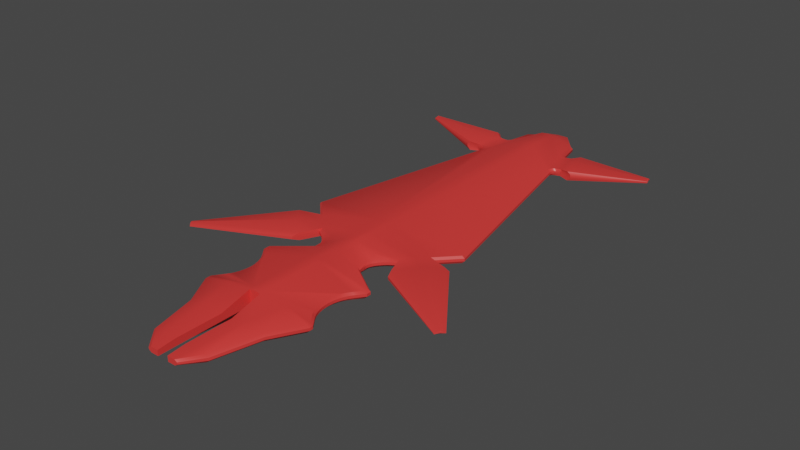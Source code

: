 # Source: monster2.blend  (saved by Blender 3.2.14; exported with 4.5.12 LTS)
import bpy
from mathutils import Matrix  # noqa: F401  (used for matrix-valued properties, if any)

bpy.ops.wm.read_factory_settings(use_empty=True)
scene = bpy.context.scene
scene.name = 'Scene'

# ---- collections
col_collection = bpy.data.collections.new('Collection'); scene.collection.children.link(col_collection)

# ---- materials (node trees are filled in below, after node groups)
mat_material = bpy.data.materials.new('Material')
mat_material.alpha_threshold = 0.0
mat_material.use_transparent_shadow = False
mat_material.line_color = (0.0, 0.0, 0.0, 1.0)

# ---- node groups
ng_auto_smooth = bpy.data.node_groups.new('Auto Smooth', 'GeometryNodeTree')
_s = ng_auto_smooth.interface.new_socket(name='Geometry', in_out='OUTPUT', socket_type='NodeSocketGeometry')
_s = ng_auto_smooth.interface.new_socket(name='Geometry', in_out='INPUT', socket_type='NodeSocketGeometry')
_s = ng_auto_smooth.interface.new_socket(name='Angle', in_out='INPUT', socket_type='NodeSocketFloat')
_s.subtype = 'ANGLE'
_s.min_value = 0.0
_s.max_value = 3.142
ng_auto_smooth.is_modifier = True
_N = ng_auto_smooth.nodes; _L = ng_auto_smooth.links
n0 = _N.new('NodeGroupOutput'); n0.name = 'Group Output'; n0.location = (480, -100)
n1 = _N.new('NodeGroupInput'); n1.name = 'Group Input'; n1.location = (-420, -300)
n2 = _N.new('NodeGroupInput'); n2.name = 'Group Input.001'; n2.location = (-60, -100)
n3 = _N.new('GeometryNodeSetShadeSmooth'); n3.name = 'Set Shade Smooth'; n3.location = (120, -100)
n3.domain = 'EDGE'
n4 = _N.new('GeometryNodeSetShadeSmooth'); n4.name = 'Set Shade Smooth.001'; n4.location = (300, -100)
n5 = _N.new('GeometryNodeInputMeshEdgeAngle'); n5.name = 'Edge Angle'; n5.location = (-420, -220)
n6 = _N.new('GeometryNodeInputEdgeSmooth'); n6.name = 'Is Edge Smooth'; n6.location = (-60, -160)
n7 = _N.new('GeometryNodeInputShadeSmooth'); n7.name = 'Is Face Smooth'; n7.location = (-240, -340)
n8 = _N.new('FunctionNodeBooleanMath'); n8.name = 'Boolean Math'; n8.location = (-60, -220)
n9 = _N.new('FunctionNodeCompare'); n9.name = 'Compare'; n9.location = (-240, -180)
n9.operation = 'LESS_EQUAL'
_L.new(n5.outputs[0], n9.inputs[0])
_L.new(n4.outputs[0], n0.inputs[0])
_L.new(n1.outputs[1], n9.inputs[1])
_L.new(n9.outputs[0], n8.inputs[0])
_L.new(n7.outputs[0], n8.inputs[1])
_L.new(n2.outputs[0], n3.inputs[0])
_L.new(n6.outputs[0], n3.inputs[1])
_L.new(n3.outputs[0], n4.inputs[0])
_L.new(n8.outputs[0], n3.inputs[2])
n0.is_active_output = True

# ---- material node trees
mat_material.use_nodes = True; mat_material.node_tree.nodes.clear()
_N = mat_material.node_tree.nodes; _L = mat_material.node_tree.links
n0 = _N.new('ShaderNodeOutputMaterial'); n0.name = 'Material Output'; n0.location = (300, 300)
n1 = _N.new('ShaderNodeBsdfPrincipled'); n1.name = 'Principled BSDF'; n1.location = (10, 300)
n1.distribution = 'GGX'
n1.subsurface_method = 'RANDOM_WALK_SKIN'
n1.inputs[0].default_value = (0.8, 0.04285, 0.03879, 1.0)
n1.inputs[2].default_value = 0.4
n1.inputs[3].default_value = 1.45
n1.inputs[27].default_value = (0.0, 0.0, 0.0, 1.0)
n1.inputs[28].default_value = 1.0
_L.new(n1.outputs[0], n0.inputs[0])
n0.is_active_output = True

# ---- world
world_world = bpy.data.worlds.new('World'); scene.world = world_world
world_world.use_nodes = True; world_world.node_tree.nodes.clear()
_N = world_world.node_tree.nodes; _L = world_world.node_tree.links
n0 = _N.new('ShaderNodeOutputWorld'); n0.name = 'World Output'; n0.location = (300, 300)
n1 = _N.new('ShaderNodeBackground'); n1.name = 'Background'; n1.location = (10, 300)
n1.inputs[0].default_value = (0.05088, 0.05088, 0.05088, 1.0)
_L.new(n1.outputs[0], n0.inputs[0])
n0.is_active_output = True
world_world.color = (0.05088, 0.05088, 0.05088)
world_world.use_sun_shadow = False
world_world.sun_shadow_jitter_overblur = 0.0

# ---- meshes
me_cube = bpy.data.meshes.new('Cube')
me_cube.from_pydata([(-1.882, 0.9948, 0.9654), (-1.882, -1.21, 0.9654), (-1.311, -2.221, 0.9654), (-0.1919, -2.221, 0.9601), (-0.9298, -3.742, 0.9654), (-0.1919, -3.742, 0.9601), (-0.4444, -4.32, 0.9038), (-0.1919, -4.32, 0.9038), (-1.882, -1.21, 0.7282), (-1.882, 0.9948, 0.7282), (-0.1919, 0.9948, 0.4308), (-0.1919, -1.21, 0.7335), (-1.311, -2.221, 0.7282), (-0.1919, -2.221, 0.7335), (-0.9298, -3.742, 0.7282), (-0.1919, -3.742, 0.7335), (-0.4444, -4.32, 0.7282), (-0.1919, -4.32, 0.7282), (-0.1919, 1.824, 1.263), (-0.881, 1.824, 0.9654), (-0.1919, -1.083, 1.263), (-1.882, -1.083, 0.9654), (-1.882, -1.083, 0.7282), (-1.67, 0.7313, 0.9654), (-1.634, -0.7513, 0.9654), (-1.565, 0.5733, 0.9654), (-1.486, 0.3926, 0.9654), (-1.435, 0.1964, 0.9654), (-1.414, -0.008019, 0.9654), (-1.425, -0.2127, 0.9654), (-1.466, -0.4097, 0.9654), (-1.537, -0.5916, 0.9654), (-1.634, -0.7513, 0.7282), (-1.67, 0.7313, 0.7282), (-1.537, -0.5916, 0.7282), (-1.466, -0.4097, 0.7282), (-1.425, -0.2127, 0.7282), (-1.414, -0.008019, 0.7282), (-1.435, 0.1964, 0.7282), (-1.486, 0.3926, 0.7282), (-1.565, 0.5733, 0.7282), (-0.881, 1.824, 0.7282), (-0.1919, 1.824, 0.4308), (-0.1919, -1.21, 1.227), (-0.1919, 0.9948, 1.263), (-1.037, -1.21, 1.134), (-0.7514, -2.221, 1.09), (-0.5609, -3.742, 0.974), (-0.3098, -4.32, 0.9038), (-0.3098, -4.32, 0.7282), (-1.037, -1.083, 1.111), (-0.1919, 1.139, 1.263), (-0.1919, 1.139, 0.4308), (-1.882, 1.139, 0.7282), (-1.882, 1.139, 0.9654), (-1.969, -1.21, 0.898), (-1.399, -2.221, 0.898), (-1.018, -3.742, 0.898), (-0.5321, -4.32, 0.8539), (-1.969, 0.9948, 0.898), (-0.1919, -2.221, 0.8958), (-0.1919, -3.742, 0.8958), (-0.1919, -4.32, 0.8539), (-0.9686, 1.824, 0.898), (-1.969, -1.083, 0.898), (-1.757, 0.7313, 0.898), (-1.653, 0.5733, 0.898), (-1.573, 0.3926, 0.898), (-1.522, 0.1964, 0.898), (-1.502, -0.008019, 0.898), (-1.512, -0.2127, 0.898), (-1.554, -0.4097, 0.898), (-1.625, -0.5916, 0.898), (-1.722, -0.7513, 0.898), (-0.3974, -4.32, 0.8539), (-1.969, 1.139, 0.898), (-0.1919, -1.21, 1.087), (-1.969, 0.9948, 0.8131), (-0.1919, -2.221, 0.8146), (-0.1919, -3.742, 0.8146), (-0.1919, -4.32, 0.791), (-0.9686, 1.824, 0.8131), (-1.969, -1.083, 0.8131), (-1.757, 0.7313, 0.8131), (-0.3974, -4.32, 0.791), (-1.969, 1.139, 0.8131), (-0.1919, -1.21, 0.9101), (-1.969, -1.21, 0.8131), (-1.399, -2.221, 0.8131), (-1.018, -3.742, 0.8131), (-0.5321, -4.32, 0.791), (-1.653, 0.5733, 0.8131), (-1.573, 0.3926, 0.8131), (-1.522, 0.1964, 0.8131), (-1.502, -0.008019, 0.8131), (-1.512, -0.2127, 0.8131), (-1.554, -0.4097, 0.8131), (-1.625, -0.5916, 0.8131), (-1.722, -0.7513, 0.8131), (-0.1919, 2.313, 1.263), (-0.1919, 2.313, 0.4308), (0.0, 2.313, 1.263), (0.0, 11.6, 1.263), (0.0, -1.21, 1.263), (0.0, 0.9948, 1.263), (0.0, 0.9948, 0.4308), (0.0, -1.21, 0.7335), (0.0, 1.824, 1.263), (0.0, -0.005203, 1.263), (0.0, -1.083, 1.263), (0.0, 1.824, 0.4308), (0.0, 1.139, 1.263), (0.0, 1.139, 0.4308), (0.0, -1.21, 1.112), (0.0, -1.21, 0.923), (0.0, 2.313, 0.4308), (-0.1888, 13.78, 0.8359), (-0.881, 12.87, 0.9654), (-0.881, 12.87, 0.7282), (-0.1919, 13.78, 0.7261), (-0.9686, 12.87, 0.898), (-0.9686, 12.87, 0.8131), (0.0, 13.78, 0.8359), (0.0, 13.78, 0.7261), (-2.716, 4.219, 0.9654), (-2.803, 4.219, 0.898), (0.0, 4.001, 1.263), (-0.1919, 4.001, 1.263), (-2.803, 4.219, 0.8131), (-0.1919, 4.001, 0.4308), (0.0, 4.001, 0.4308), (-2.716, 4.219, 0.7282), (-1.526, 2.82, 0.9131), (-0.1919, 2.86, 1.263), (-1.526, 2.82, 0.8281), (0.0, 2.86, 0.4308), (-1.476, 2.931, 0.9654), (0.0, 2.86, 1.263), (-0.1919, 2.86, 0.4308), (-1.476, 2.931, 0.7282), (-2.096, 3.575, 0.9654), (0.0, 3.431, 1.263), (-0.1919, 3.431, 0.4308), (-2.096, 3.575, 0.7282), (-2.183, 3.575, 0.898), (-0.1919, 3.431, 1.263), (-2.183, 3.575, 0.8131), (0.0, 3.431, 0.4308), (-2.951, 3.314, 0.9282), (-2.951, 3.314, 0.842), (-1.84, 2.014, 0.8444), (-1.765, 2.233, 0.9966), (-1.765, 2.233, 0.7558), (-2.804, 3.314, 0.9966), (-2.804, 3.314, 0.7558), (-1.84, 2.014, 0.9306), (-4.817, 0.7549, 0.9649), (-4.817, 0.7549, 0.9491), (-4.614, 0.5179, 0.9496), (-4.601, 0.5579, 0.9773), (-4.601, 0.5579, 0.9334), (-4.79, 0.7549, 0.9773), (-4.79, 0.7549, 0.9334), (-4.614, 0.5179, 0.9653), (-0.1919, 2.587, 1.263), (0.0, 2.587, 0.4308), (0.0, 2.587, 1.263), (-0.1919, 2.587, 0.4308), (-0.9947, 2.356, 0.8993), (-1.336, 2.7, 0.9095), (-1.024, 2.4, 0.9006), (-1.06, 2.447, 0.902), (-1.102, 2.496, 0.9034), (-1.148, 2.544, 0.9049), (-1.196, 2.59, 0.9063), (-1.244, 2.633, 0.9075), (-1.292, 2.67, 0.9086), (-0.9947, 2.356, 0.8144), (-1.336, 2.7, 0.8246), (-1.024, 2.4, 0.8157), (-1.06, 2.447, 0.8171), (-1.102, 2.496, 0.8185), (-1.148, 2.544, 0.82), (-1.196, 2.59, 0.8213), (-1.244, 2.633, 0.8226), (-1.292, 2.67, 0.8237), (-1.254, 2.769, 0.9654), (-0.9331, 2.406, 0.9654), (-0.8179, 2.612, 1.047), (-1.212, 2.736, 0.9654), (-1.168, 2.696, 0.9654), (-1.122, 2.651, 0.9654), (-1.077, 2.602, 0.9654), (-1.034, 2.551, 0.9654), (-0.9944, 2.5, 0.9654), (-0.9604, 2.451, 0.9654), (-0.9329, 2.406, 0.7282), (-1.254, 2.769, 0.7282), (-0.8179, 2.612, 0.6468), (-0.9603, 2.451, 0.7282), (-0.9943, 2.5, 0.7282), (-1.034, 2.551, 0.7282), (-1.077, 2.602, 0.7282), (-1.122, 2.651, 0.7282), (-1.168, 2.696, 0.7282), (-1.212, 2.736, 0.7282), (-0.9827, 2.331, 0.8992), (-0.9418, 1.933, 0.898), (-0.881, 2.313, 0.9654), (-0.9658, 2.29, 0.8989), (-0.9515, 2.242, 0.8987), (-0.9404, 2.19, 0.8985), (-0.9328, 2.135, 0.8984), (-0.9291, 2.08, 0.8982), (-0.9294, 2.027, 0.8981), (-0.9337, 1.977, 0.8981), (-0.9418, 1.933, 0.8131), (-0.9827, 2.331, 0.8142), (-0.881, 2.313, 0.7282), (-0.9337, 1.977, 0.8131), (-0.9294, 2.027, 0.8132), (-0.9291, 2.08, 0.8133), (-0.9328, 2.135, 0.8134), (-0.9404, 2.19, 0.8136), (-0.9515, 2.242, 0.8138), (-0.9658, 2.29, 0.814), (-0.1919, 11.6, 0.4308), (-0.1919, 11.6, 1.263), (0.0, 11.6, 0.4308), (-0.1919, 12.69, 1.263), (0.0, 12.69, 1.263), (-0.1919, 12.69, 0.4308), (0.0, 12.69, 0.4308), (-1.659, 11.01, 0.9789), (-1.659, 11.01, 0.7417), (-1.747, 11.01, 0.9116), (-1.747, 11.01, 0.8266), (-1.436, 12.03, 0.8266), (-1.436, 12.03, 0.9116), (-1.454, 11.98, 0.9789), (-1.454, 11.98, 0.7417), (-1.974, 10.92, 1.026), (-1.974, 10.92, 0.7136), (-2.089, 10.92, 0.9373), (-2.089, 10.92, 0.8255), (-1.678, 12.29, 0.8255), (-1.678, 12.29, 0.9373), (-1.704, 12.19, 1.026), (-1.704, 12.19, 0.7136), (-4.316, 11.95, 0.9926), (-4.316, 11.95, 0.9333), (-4.338, 11.95, 0.9757), (-4.338, 11.95, 0.9545), (-4.287, 12.19, 0.9545), (-4.287, 12.19, 0.9757), (-4.265, 12.19, 0.9926), (-4.265, 12.19, 0.9333), (-1.538, 10.98, 0.9745), (-1.334, 10.73, 0.9654), (-1.122, 11.03, 1.011), (-1.249, 11.13, 0.9654), (-1.464, 10.96, 0.9717), (-1.401, 10.92, 0.9691), (-1.356, 10.86, 0.9671), (-1.333, 10.8, 0.9659), (-1.334, 10.73, 0.7282), (-1.537, 10.98, 0.7372), (-1.249, 11.13, 0.7282), (-1.122, 11.03, 0.6824), (-1.333, 10.8, 0.7286), (-1.356, 10.86, 0.7299), (-1.401, 10.92, 0.7319), (-1.463, 10.96, 0.7344), (-1.422, 10.73, 0.898), (-1.623, 10.98, 0.907), (-1.42, 10.8, 0.8985), (-1.443, 10.86, 0.8997), (-1.488, 10.92, 0.9017), (-1.55, 10.96, 0.9042), (-1.422, 10.73, 0.8131), (-1.623, 10.98, 0.8221), (-1.42, 10.8, 0.8136), (-1.443, 10.86, 0.8148), (-1.488, 10.92, 0.8168), (-1.55, 10.96, 0.8193), (-1.323, 11.99, 0.8209), (-1.138, 12.07, 0.8131), (-1.217, 11.97, 0.8159), (-1.323, 11.99, 0.9058), (-1.138, 12.07, 0.898), (-1.217, 11.97, 0.9008), (-1.05, 12.07, 0.9654), (-1.308, 11.95, 0.9736), (-1.122, 11.73, 0.9654), (-0.9618, 12.01, 1.007), (-1.141, 11.96, 0.9678), (-1.3, 11.94, 0.7361), (-1.05, 12.07, 0.7282), (-0.9618, 12.01, 0.6868), (-1.122, 11.73, 0.7282), (-1.138, 11.96, 0.7305), (-1.556, 11.49, 1.028), (-1.556, 11.49, 0.6113), (-1.839, 11.56, 1.11), (-1.839, 11.56, 0.5621), (-4.312, 12.07, 0.9847), (-4.312, 12.07, 1.022), (-4.29, 12.07, 1.051), (-4.29, 12.07, 0.9475), (-0.1919, 3.145, 1.263), (0.0, 3.145, 0.4308), (-1.786, 3.253, 0.9654), (0.0, 3.145, 1.263), (-0.1919, 3.145, 0.4308), (-1.786, 3.253, 0.7282), (-2.285, 2.774, 1.067), (-2.285, 2.774, 0.574), (-4.716, 0.6364, 0.97), (-4.695, 0.6564, 1.027), (-4.695, 0.6564, 0.9374), (-4.716, 0.6364, 1.002), (-2.305, 4.184, 0.6797), (-1.266, 2.92, 0.6797), (-1.786, 3.552, 0.6797), (-1.526, 3.236, 0.6797)], [(123, 115), (101, 122)], [(50, 21, 1, 45), (76, 43, 3, 60), (45, 1, 2, 46), (61, 5, 7, 62), (60, 3, 5, 61), (46, 2, 4, 47), (74, 48, 6, 58), (47, 4, 6, 48), (89, 14, 16, 90), (88, 12, 14, 89), (87, 8, 12, 88), (11, 13, 15, 17, 49, 16, 14, 12, 8, 22, 32, 34, 35, 36, 37, 38, 39, 40, 33, 9, 10), (65, 23, 0, 59), (55, 1, 21, 64), (64, 21, 24, 73), (83, 33, 40, 91), (91, 40, 39, 92), (92, 39, 38, 93), (93, 38, 37, 94), (94, 37, 36, 95), (95, 36, 35, 96), (96, 35, 34, 97), (97, 34, 32, 98), (52, 53, 41, 42), (75, 54, 19, 63), (54, 51, 18, 19), (86, 11, 106, 114), (20, 43, 103, 109), (52, 42, 110, 112), (51, 44, 104, 111), (11, 10, 105, 106), (50, 20, 109, 108, 104, 44, 0, 23, 25, 26, 27, 28, 29, 30, 31, 24, 21), (5, 47, 48, 7), (62, 7, 48, 74), (3, 46, 47, 5), (43, 45, 46, 3), (20, 50, 45, 43), (18, 51, 111, 107), (10, 52, 112, 105), (0, 44, 51, 54), (59, 0, 54, 75), (10, 9, 53, 52), (77, 59, 75, 85), (80, 62, 74, 84), (43, 76, 113, 103), (85, 75, 63, 81), (31, 72, 73, 24), (30, 71, 72, 31), (29, 70, 71, 30), (28, 69, 70, 29), (27, 68, 69, 28), (26, 67, 68, 27), (25, 66, 67, 26), (23, 65, 66, 25), (82, 64, 73, 98), (87, 55, 64, 82), (83, 65, 59, 77), (1, 55, 56, 2), (2, 56, 57, 4), (4, 57, 58, 6), (84, 74, 58, 90), (78, 60, 61, 79), (79, 61, 62, 80), (86, 76, 60, 78), (11, 86, 78, 13), (15, 79, 80, 17), (13, 78, 79, 15), (49, 84, 90, 16), (33, 83, 77, 9), (8, 87, 82, 22), (22, 82, 98, 32), (53, 85, 81, 41), (17, 80, 84, 49), (9, 77, 85, 53), (76, 86, 114, 113), (72, 97, 98, 73), (71, 96, 97, 72), (70, 95, 96, 71), (69, 94, 95, 70), (68, 93, 94, 69), (67, 92, 93, 68), (66, 91, 92, 67), (65, 83, 91, 66), (55, 87, 88, 56), (56, 88, 89, 57), (57, 89, 90, 58), (63, 19, 208, 207), (18, 107, 101, 99), (19, 18, 99, 208), (217, 206, 168, 177), (110, 42, 100, 115), (42, 41, 218, 100), (266, 280, 236, 234), (292, 288, 238, 239), (229, 230, 122, 116), (257, 260, 293, 292, 239, 301, 233), (288, 285, 237, 238), (232, 231, 119, 123), (226, 268, 267, 299, 298, 231), (285, 296, 240, 237), (143, 146, 128, 131), (323, 143, 131, 321), (147, 142, 129, 130), (146, 144, 125, 128), (140, 145, 127, 124), (145, 141, 126, 127), (144, 140, 124, 125), (41, 81, 216, 218), (164, 166, 137, 133), (208, 99, 164, 188, 187), (218, 217, 177, 196), (165, 167, 138, 135), (100, 218, 196, 198, 167), (186, 188, 164, 133, 136), (311, 140, 153, 315), (309, 312, 141, 145), (311, 309, 145, 140), (144, 146, 149, 148), (310, 313, 142, 147), (324, 314, 143, 323), (152, 150, 158, 160), (316, 152, 160, 319), (155, 151, 159, 163), (146, 143, 154, 149), (314, 139, 152, 316), (140, 144, 148, 153), (136, 151, 155, 132), (155, 132, 134, 150), (139, 134, 150, 152), (320, 318, 161, 156), (317, 320, 156, 157), (319, 317, 157, 162), (149, 154, 162, 157), (150, 155, 163, 158), (153, 148, 156, 161), (315, 153, 161, 318), (148, 149, 157, 156), (197, 178, 134, 139), (115, 100, 167, 165), (169, 186, 136, 132), (167, 198, 197, 139, 322, 138), (99, 101, 166, 164), (178, 169, 132, 134), (186, 189, 188), (189, 190, 188), (190, 191, 188), (191, 192, 188), (192, 193, 188), (193, 194, 188), (194, 195, 188), (195, 187, 188), (196, 199, 198), (199, 200, 198), (200, 201, 198), (201, 202, 198), (202, 203, 198), (203, 204, 198), (204, 205, 198), (205, 197, 198), (178, 197, 205, 185), (185, 205, 204, 184), (184, 204, 203, 183), (183, 203, 202, 182), (182, 202, 201, 181), (181, 201, 200, 180), (180, 200, 199, 179), (179, 199, 196, 177), (169, 178, 185, 176), (176, 185, 184, 175), (175, 184, 183, 174), (174, 183, 182, 173), (173, 182, 181, 172), (172, 181, 180, 171), (171, 180, 179, 170), (170, 179, 177, 168), (186, 169, 176, 189), (189, 176, 175, 190), (190, 175, 174, 191), (191, 174, 173, 192), (192, 173, 172, 193), (193, 172, 171, 194), (194, 171, 170, 195), (195, 170, 168, 187), (81, 63, 207, 216), (206, 209, 208), (209, 210, 208), (210, 211, 208), (211, 212, 208), (212, 213, 208), (213, 214, 208), (214, 215, 208), (215, 207, 208), (216, 219, 218), (219, 220, 218), (220, 221, 218), (221, 222, 218), (222, 223, 218), (223, 224, 218), (224, 225, 218), (225, 217, 218), (206, 217, 225, 209), (209, 225, 224, 210), (210, 224, 223, 211), (211, 223, 222, 212), (212, 222, 221, 213), (213, 221, 220, 214), (214, 220, 219, 215), (215, 219, 216, 207), (206, 208, 187, 168), (296, 299, 267, 266, 234, 302, 240), (130, 129, 226, 228), (280, 274, 235, 236), (231, 298, 297, 118, 119), (127, 126, 102, 227), (260, 259, 227, 229, 294, 293), (128, 125, 273, 279), (228, 226, 231, 232), (289, 291, 117, 120), (227, 102, 230, 229), (268, 321, 131, 265), (301, 239, 247, 303), (237, 240, 248, 245), (239, 238, 246, 247), (291, 294, 229, 116, 117), (274, 257, 233, 235), (124, 127, 227, 259, 258), (286, 289, 120, 121), (131, 128, 279, 265), (242, 244, 252, 250), (243, 241, 249, 251), (304, 242, 250, 308), (236, 235, 243, 244), (238, 237, 245, 246), (302, 234, 242, 304), (235, 233, 241, 243), (234, 236, 244, 242), (308, 305, 253, 256), (305, 306, 254, 253), (306, 307, 255, 254), (247, 246, 254, 255), (245, 248, 256, 253), (303, 247, 255, 307), (244, 243, 251, 252), (246, 245, 253, 254), (116, 119, 123, 122), (118, 121, 120, 117, 116, 119), (257, 261, 262, 263, 264, 258, 259, 260), (265, 269, 270, 271, 272, 266, 267, 268), (280, 266, 272, 284), (284, 272, 271, 283), (283, 271, 270, 282), (282, 270, 269, 281), (281, 269, 265, 279), (274, 280, 284, 278), (278, 284, 283, 277), (277, 283, 282, 276), (276, 282, 281, 275), (275, 281, 279, 273), (257, 274, 278, 261), (261, 278, 277, 262), (262, 277, 276, 263), (263, 276, 275, 264), (264, 275, 273, 258), (125, 124, 258, 273), (291, 295, 292, 293, 294), (296, 300, 297, 298, 299), (286, 297, 300, 287), (287, 300, 296, 285), (289, 286, 287, 290), (290, 287, 285, 288), (291, 289, 290, 295), (295, 290, 288, 292), (297, 286, 121, 118), (241, 303, 307, 249), (251, 249, 307, 306), (252, 251, 306, 305), (250, 252, 305, 308), (240, 302, 304, 248), (248, 304, 308, 256), (233, 301, 303, 241), (151, 315, 318, 159), (160, 158, 317, 319), (158, 163, 320, 317), (163, 159, 318, 320), (143, 314, 316, 154), (154, 316, 319, 162), (322, 139, 314, 324), (135, 138, 313, 310), (136, 133, 309, 311), (133, 137, 312, 309), (136, 311, 315, 151), (138, 322, 324, 313), (313, 324, 323, 142), (142, 323, 321, 129), (129, 321, 268, 226)])
me_cube.polygons.foreach_set('use_smooth', [1, 1, 1, 1, 1, 1, 1, 1, 1, 1, 1, 1, 1, 1, 1, 1, 1, 1, 1, 1, 1, 1, 1, 1, 1, 1, 1, 1, 1, 1, 1, 1, 1, 1, 1, 1, 1, 1, 1, 1, 1, 1, 1, 1, 1, 1, 1, 1, 1, 1, 1, 1, 1, 1, 1, 1, 1, 1, 1, 1, 1, 1, 1, 1, 1, 1, 1, 1, 1, 1, 1, 1, 1, 1, 1, 1, 1, 1, 1, 1, 1, 1, 1, 1, 1, 1, 1, 1, 1, 1, 1, 1, 1, 1, 1, 1, 1, 1, 1, 1, 1, 1, 1, 1, 1, 1, 1, 1, 1, 1, 1, 1, 1, 1, 1, 1, 1, 1, 1, 1, 1, 1, 1, 1, 1, 1, 1, 0, 1, 1, 1, 1, 1, 0, 1, 1, 1, 1, 1, 1, 1, 1, 1, 1, 1, 1, 1, 1, 1, 1, 1, 1, 1, 1, 1, 1, 1, 1, 1, 1, 1, 1, 1, 1, 1, 1, 1, 1, 1, 1, 1, 1, 1, 1, 1, 1, 1, 1, 1, 1, 1, 1, 1, 1, 1, 1, 1, 1, 1, 1, 1, 1, 1, 1, 1, 1, 1, 1, 1, 1, 1, 1, 1, 1, 1, 1, 1, 1, 1, 1, 1, 1, 1, 1, 1, 1, 1, 1, 1, 1, 1, 1, 1, 1, 1, 1, 1, 1, 1, 1, 1, 1, 1, 1, 1, 1, 1, 1, 1, 1, 1, 1, 1, 1, 1, 1, 1, 1, 1, 1, 1, 1, 1, 1, 1, 1, 1, 1, 1, 1, 1, 1, 1, 1, 1, 1, 1, 1, 1, 1, 1, 1, 1, 1, 1, 1, 1, 1, 1, 1, 1, 1, 1, 1, 1, 1, 1, 1, 1, 1, 1, 1, 1, 1, 1])
_uv = me_cube.uv_layers.new(name='UVMap')
_uv.uv.foreach_set('vector', [0.8125, 0.7368, 0.875, 0.7368, 0.875, 0.75, 0.8125, 0.75, 0.0, 0.0, 0.0, 0.0, 0.0, 0.0, 0.0, 0.0, 0.8125, 0.75, 0.875, 0.75, 0.875, 0.75, 0.8125, 0.75, 0.0, 0.0, 0.0, 0.0, 0.0, 0.0, 0.0, 0.0, 0.0, 0.0, 0.0, 0.0, 0.0, 0.0, 0.0, 0.0, 0.8125, 0.75, 0.875, 0.75, 0.875, 0.75, 0.8125, 0.75, 0.5895, 0.9375, 0.625, 0.9375, 0.625, 1.0, 0.5895, 1.0, 0.8125, 0.75, 0.875, 0.75, 0.875, 0.75, 0.8125, 0.75, 0.5447, 0.0, 0.5, 0.0, 0.5, 0.0, 0.5447, 0.0, 0.5447, 0.0, 0.5, 0.0, 0.5, 0.0, 0.5447, 0.0, 0.5447, 0.0, 0.5, 0.0, 0.5, 0.0, 0.5447, 0.0, 0.0, 0.0, 0.0, 0.0, 0.0, 0.0, 0.0, 0.0, 0.25, 0.5, 0.5, 1.0, 0.5, 0.0, 0.5, 0.0, 0.5, 0.0, 0.5, 0.01324, 0.5, 0.04762, 0.5017, 0.06347, 0.5067, 0.07997, 0.5141, 0.096, 0.5177, 0.1178, 0.5102, 0.1483, 0.5035, 0.1738, 0.5006, 0.1971, 0.5, 0.2171, 0.5, 0.25, 0.5, 0.375, 0.5895, 0.2171, 0.625, 0.2171, 0.625, 0.25, 0.5895, 0.25, 0.5895, 0.0, 0.625, 0.0, 0.625, 0.01324, 0.5895, 0.01324, 0.5895, 0.01324, 0.625, 0.01324, 0.625, 0.04762, 0.5895, 0.04762, 0.5447, 0.2171, 0.5, 0.2171, 0.5006, 0.1971, 0.5452, 0.1974, 0.5452, 0.1974, 0.5006, 0.1971, 0.5035, 0.1738, 0.547, 0.1751, 0.547, 0.1751, 0.5035, 0.1738, 0.5102, 0.1483, 0.5513, 0.151, 0.5513, 0.151, 0.5102, 0.1483, 0.5177, 0.1178, 0.5561, 0.1203, 0.5561, 0.1203, 0.5177, 0.1178, 0.5141, 0.096, 0.5538, 0.09711, 0.5538, 0.09711, 0.5141, 0.096, 0.5067, 0.07997, 0.5491, 0.08036, 0.5491, 0.08036, 0.5067, 0.07997, 0.5017, 0.06347, 0.5458, 0.06355, 0.5458, 0.06355, 0.5017, 0.06347, 0.5, 0.04762, 0.5447, 0.04762, 0.5, 0.375, 0.5, 0.25, 0.5, 0.25, 0.5, 0.375, 0.5895, 0.25, 0.625, 0.25, 0.625, 0.25, 0.5895, 0.25, 0.875, 0.5, 0.75, 0.5, 0.75, 0.5, 0.875, 0.5, 0.0, 0.0, 0.0, 0.0, 0.0, 0.0, 0.0, 0.0, 0.75, 0.7368, 0.75, 0.75, 0.75, 0.75, 0.75, 0.7368, 0.5, 0.375, 0.5, 0.375, 0.5, 0.375, 0.5, 0.375, 0.75, 0.5, 0.75, 0.5, 0.75, 0.5, 0.75, 0.5, 0.0, 0.0, 0.5, 0.375, 0.5, 0.375, 0.0, 0.0, 0.8125, 0.7368, 0.75, 0.7368, 0.75, 0.7368, 0.0, 0.0, 0.75, 0.5, 0.75, 0.5, 0.625, 0.25, 0.625, 0.2171, 0.625, 0.1979, 0.625, 0.1773, 0.625, 0.1558, 0.625, 0.125, 0.625, 0.09912, 0.625, 0.08107, 0.625, 0.06368, 0.625, 0.04762, 0.875, 0.7368, 0.75, 0.75, 0.8125, 0.75, 0.8125, 0.75, 0.75, 0.75, 0.5895, 0.875, 0.625, 0.875, 0.625, 0.9375, 0.5895, 0.9375, 0.75, 0.75, 0.8125, 0.75, 0.8125, 0.75, 0.75, 0.75, 0.75, 0.75, 0.8125, 0.75, 0.8125, 0.75, 0.75, 0.75, 0.75, 0.7368, 0.8125, 0.7368, 0.8125, 0.75, 0.75, 0.75, 0.75, 0.5, 0.75, 0.5, 0.75, 0.5, 0.75, 0.5, 0.5, 0.375, 0.5, 0.375, 0.5, 0.375, 0.5, 0.375, 0.875, 0.5, 0.75, 0.5, 0.75, 0.5, 0.875, 0.5, 0.5895, 0.25, 0.625, 0.25, 0.625, 0.25, 0.5895, 0.25, 0.5, 0.375, 0.5, 0.25, 0.5, 0.25, 0.5, 0.375, 0.5447, 0.25, 0.5895, 0.25, 0.5895, 0.25, 0.5447, 0.25, 0.5447, 0.875, 0.5895, 0.875, 0.5895, 0.9375, 0.5447, 0.9375, 0.0, 0.0, 0.0, 0.0, 0.0, 0.0, 0.0, 0.0, 0.5447, 0.25, 0.5895, 0.25, 0.5895, 0.25, 0.5447, 0.25, 0.625, 0.06368, 0.59, 0.06362, 0.5895, 0.04762, 0.625, 0.04762, 0.625, 0.08107, 0.5914, 0.08076, 0.59, 0.06362, 0.625, 0.06368, 0.625, 0.09912, 0.5935, 0.09823, 0.5914, 0.08076, 0.625, 0.08107, 0.625, 0.125, 0.5945, 0.1229, 0.5935, 0.09823, 0.625, 0.09912, 0.625, 0.1558, 0.5924, 0.1537, 0.5945, 0.1229, 0.625, 0.125, 0.625, 0.1773, 0.5905, 0.1763, 0.5924, 0.1537, 0.625, 0.1558, 0.625, 0.1979, 0.5897, 0.1977, 0.5905, 0.1763, 0.625, 0.1773, 0.625, 0.2171, 0.5895, 0.2171, 0.5897, 0.1977, 0.625, 0.1979, 0.5447, 0.01324, 0.5895, 0.01324, 0.5895, 0.04762, 0.5447, 0.04762, 0.5447, 0.0, 0.5895, 0.0, 0.5895, 0.01324, 0.5447, 0.01324, 0.5447, 0.2171, 0.5895, 0.2171, 0.5895, 0.25, 0.5447, 0.25, 0.625, 0.0, 0.5895, 0.0, 0.5895, 0.0, 0.625, 0.0, 0.625, 0.0, 0.5895, 0.0, 0.5895, 0.0, 0.625, 0.0, 0.625, 0.0, 0.5895, 0.0, 0.5895, 0.0, 0.625, 0.0, 0.5447, 0.9375, 0.5895, 0.9375, 0.5895, 1.0, 0.5447, 1.0, 0.0, 0.0, 0.0, 0.0, 0.0, 0.0, 0.0, 0.0, 0.0, 0.0, 0.0, 0.0, 0.0, 0.0, 0.0, 0.0, 0.0, 0.0, 0.0, 0.0, 0.0, 0.0, 0.0, 0.0, 0.0, 0.0, 0.0, 0.0, 0.0, 0.0, 0.0, 0.0, 0.0, 0.0, 0.0, 0.0, 0.0, 0.0, 0.0, 0.0, 0.0, 0.0, 0.0, 0.0, 0.0, 0.0, 0.0, 0.0, 0.5, 0.9375, 0.5447, 0.9375, 0.5447, 1.0, 0.5, 1.0, 0.5, 0.2171, 0.5447, 0.2171, 0.5447, 0.25, 0.5, 0.25, 0.5, 0.0, 0.5447, 0.0, 0.5447, 0.01324, 0.5, 0.01324, 0.5, 0.01324, 0.5447, 0.01324, 0.5447, 0.04762, 0.5, 0.04762, 0.5, 0.25, 0.5447, 0.25, 0.5447, 0.25, 0.5, 0.25, 0.5, 0.875, 0.5447, 0.875, 0.5447, 0.9375, 0.5, 0.9375, 0.5, 0.25, 0.5447, 0.25, 0.5447, 0.25, 0.5, 0.25, 0.0, 0.0, 0.0, 0.0, 0.0, 0.0, 0.0, 0.0, 0.59, 0.06362, 0.5458, 0.06355, 0.5447, 0.04762, 0.5895, 0.04762, 0.5914, 0.08076, 0.5491, 0.08036, 0.5458, 0.06355, 0.59, 0.06362, 0.5935, 0.09823, 0.5538, 0.09711, 0.5491, 0.08036, 0.5914, 0.08076, 0.5945, 0.1229, 0.5561, 0.1203, 0.5538, 0.09711, 0.5935, 0.09823, 0.5924, 0.1537, 0.5513, 0.151, 0.5561, 0.1203, 0.5945, 0.1229, 0.5905, 0.1763, 0.547, 0.1751, 0.5513, 0.151, 0.5924, 0.1537, 0.5897, 0.1977, 0.5452, 0.1974, 0.547, 0.1751, 0.5905, 0.1763, 0.5895, 0.2171, 0.5447, 0.2171, 0.5452, 0.1974, 0.5897, 0.1977, 0.5895, 0.0, 0.5447, 0.0, 0.5447, 0.0, 0.5895, 0.0, 0.5895, 0.0, 0.5447, 0.0, 0.5447, 0.0, 0.5895, 0.0, 0.5895, 0.0, 0.5447, 0.0, 0.5447, 0.0, 0.5895, 0.0, 0.5895, 0.25, 0.625, 0.25, 0.625, 0.25, 0.5895, 0.25, 0.75, 0.5, 0.75, 0.5, 0.75, 0.5, 0.75, 0.5, 0.875, 0.5, 0.75, 0.5, 0.75, 0.5, 0.875, 0.5, 0.5447, 0.25, 0.5895, 0.25, 0.5895, 0.25, 0.5447, 0.25, 0.5, 0.375, 0.5, 0.375, 0.5, 0.375, 0.5, 0.375, 0.5, 0.375, 0.5, 0.25, 0.5, 0.25, 0.5, 0.375, 0.5, 0.25, 0.5447, 0.25, 0.5447, 0.25, 0.5, 0.25, 0.625, 0.25, 0.5895, 0.25, 0.5895, 0.25, 0.625, 0.25, 0.75, 0.5, 0.75, 0.5, 0.75, 0.5, 0.75, 0.5, 0.875, 0.5, 0.875, 0.5, 0.875, 0.5, 0.875, 0.5, 0.875, 0.5, 0.875, 0.5, 0.875, 0.5, 0.5895, 0.25, 0.5449, 0.25, 0.5447, 0.25, 0.5895, 0.25, 0.5, 0.375, 0.5, 0.375, 0.5, 0.375, 0.5, 0.375, 0.5, 0.375, 0.5, 0.2693, 0.5, 0.25, 0.5, 0.25, 0.5, 0.2674, 0.5, 0.375, 0.5449, 0.25, 0.5, 0.25, 0.5, 0.25, 0.5447, 0.25, 0.5, 0.25, 0.5447, 0.25, 0.5447, 0.25, 0.5, 0.25, 0.5, 0.2704, 0.5, 0.25, 0.5, 0.25, 0.5, 0.2704, 0.5, 0.375, 0.5, 0.375, 0.5, 0.375, 0.5, 0.375, 0.5447, 0.25, 0.5895, 0.25, 0.5895, 0.25, 0.5447, 0.25, 0.875, 0.5, 0.75, 0.5, 0.75, 0.5, 0.875, 0.5, 0.75, 0.5, 0.75, 0.5, 0.75, 0.5, 0.75, 0.5, 0.5895, 0.25, 0.625, 0.25, 0.625, 0.25, 0.5895, 0.25, 0.5, 0.25, 0.5447, 0.25, 0.5447, 0.25, 0.5, 0.25, 0.75, 0.5, 0.75, 0.5, 0.75, 0.5, 0.75, 0.5, 0.875, 0.5, 0.75, 0.5, 0.75, 0.5, 0.8408, 0.5, 0.875, 0.5, 0.5, 0.25, 0.5447, 0.25, 0.5447, 0.25, 0.5, 0.25, 0.5, 0.375, 0.5, 0.375, 0.5, 0.375, 0.5, 0.375, 0.5, 0.375, 0.5, 0.25, 0.5, 0.25, 0.5, 0.2842, 0.5, 0.375, 0.875, 0.5, 0.8408, 0.5, 0.75, 0.5, 0.75, 0.5, 0.875, 0.5, 0.875, 0.5, 0.875, 0.5, 0.875, 0.5, 0.875, 0.5, 0.75, 0.5, 0.75, 0.5, 0.75, 0.5, 0.75, 0.5, 0.875, 0.5, 0.75, 0.5, 0.75, 0.5, 0.875, 0.5, 0.5895, 0.25, 0.5447, 0.25, 0.5447, 0.25, 0.5895, 0.25, 0.5, 0.375, 0.5, 0.375, 0.5, 0.375, 0.5, 0.375, 0.5, 0.2704, 0.5, 0.25, 0.5, 0.25, 0.5, 0.2704, 0.5, 0.25, 0.0, 0.0, 0.0, 0.0, 0.5, 0.25, 0.5, 0.25, 0.5, 0.25, 0.5, 0.25, 0.5, 0.25, 0.5895, 0.25, 0.625, 0.25, 0.625, 0.25, 0.5895, 0.25, 0.5447, 0.25, 0.5, 0.25, 0.5, 0.25, 0.5447, 0.25, 0.5, 0.25, 0.5, 0.25, 0.5, 0.25, 0.5, 0.25, 0.625, 0.25, 0.5895, 0.25, 0.5895, 0.25, 0.625, 0.25, 0.875, 0.5, 0.625, 0.25, 0.5895, 0.25, 0.0, 0.0, 0.0, 0.0, 0.0, 0.0, 0.0, 0.0, 0.0, 0.0, 0.5, 0.25, 0.5447, 0.25, 0.0, 0.0, 0.5, 0.25, 0.5895, 0.25, 0.625, 0.25, 0.625, 0.25, 0.5895, 0.25, 0.5447, 0.25, 0.5895, 0.25, 0.5895, 0.25, 0.5447, 0.25, 0.5, 0.25, 0.5447, 0.25, 0.5447, 0.25, 0.5, 0.25, 0.5447, 0.25, 0.5, 0.25, 0.5, 0.25, 0.5447, 0.25, 0.0, 0.0, 0.0, 0.0, 0.0, 0.0, 0.0, 0.0, 0.625, 0.25, 0.5895, 0.25, 0.5895, 0.25, 0.625, 0.25, 0.875, 0.5, 0.875, 0.5, 0.875, 0.5, 0.875, 0.5, 0.5895, 0.25, 0.5447, 0.25, 0.5447, 0.25, 0.5895, 0.25, 0.5, 0.25, 0.5447, 0.25, 0.5447, 0.25, 0.5, 0.25, 0.5, 0.375, 0.5, 0.375, 0.5, 0.375, 0.5, 0.375, 0.5895, 0.25, 0.625, 0.25, 0.625, 0.25, 0.5895, 0.25, 0.5, 0.375, 0.5, 0.2842, 0.5, 0.25, 0.5, 0.25, 0.5, 0.2704, 0.5, 0.375, 0.75, 0.5, 0.75, 0.5, 0.75, 0.5, 0.75, 0.5, 0.5447, 0.25, 0.5895, 0.25, 0.5895, 0.25, 0.5447, 0.25, 0.6055, 0.25, 0.6008, 0.25, 0.625, 0.25, 0.6008, 0.25, 0.6065, 0.25, 0.625, 0.25, 0.6065, 0.25, 0.6116, 0.25, 0.625, 0.25, 0.6116, 0.25, 0.6156, 0.25, 0.625, 0.25, 0.6156, 0.25, 0.625, 0.25, 0.625, 0.25, 0.625, 0.25, 0.625, 0.25, 0.625, 0.25, 0.625, 0.25, 0.625, 0.25, 0.625, 0.25, 0.625, 0.25, 0.625, 0.25, 0.625, 0.25, 0.5, 0.25, 0.5006, 0.25, 0.5, 0.2842, 0.5006, 0.25, 0.5024, 0.25, 0.5, 0.2842, 0.5024, 0.25, 0.5051, 0.25, 0.5, 0.2842, 0.5051, 0.25, 0.5087, 0.25, 0.5, 0.2842, 0.5087, 0.25, 0.5126, 0.25, 0.5, 0.2842, 0.5126, 0.25, 0.5172, 0.25, 0.5, 0.2842, 0.5172, 0.25, 0.5224, 0.25, 0.5, 0.2842, 0.5224, 0.25, 0.528, 0.25, 0.5, 0.2842, 0.5447, 0.25, 0.5, 0.25, 0.5006, 0.25, 0.545, 0.25, 0.545, 0.25, 0.5006, 0.25, 0.5023, 0.25, 0.5459, 0.25, 0.5459, 0.25, 0.5023, 0.25, 0.5051, 0.25, 0.5473, 0.25, 0.5473, 0.25, 0.5051, 0.25, 0.5089, 0.25, 0.5447, 0.25, 0.5447, 0.25, 0.5089, 0.25, 0.5051, 0.25, 0.5474, 0.25, 0.5474, 0.25, 0.5051, 0.25, 0.5024, 0.25, 0.546, 0.25, 0.546, 0.25, 0.5024, 0.25, 0.5006, 0.25, 0.5451, 0.25, 0.5451, 0.25, 0.5006, 0.25, 0.5, 0.25, 0.5447, 0.25, 0.5895, 0.25, 0.5447, 0.25, 0.545, 0.25, 0.5892, 0.25, 0.5892, 0.25, 0.545, 0.25, 0.5459, 0.25, 0.5882, 0.25, 0.5882, 0.25, 0.5459, 0.25, 0.5473, 0.25, 0.5865, 0.25, 0.5865, 0.25, 0.5473, 0.25, 0.5447, 0.25, 0.5893, 0.25, 0.5893, 0.25, 0.5447, 0.25, 0.5474, 0.25, 0.5865, 0.25, 0.5865, 0.25, 0.5474, 0.25, 0.546, 0.25, 0.5881, 0.25, 0.5881, 0.25, 0.546, 0.25, 0.5451, 0.25, 0.5891, 0.25, 0.5891, 0.25, 0.5451, 0.25, 0.5447, 0.25, 0.5895, 0.25, 0.625, 0.25, 0.5895, 0.25, 0.5892, 0.25, 0.6244, 0.25, 0.6244, 0.25, 0.5892, 0.25, 0.5882, 0.25, 0.6226, 0.25, 0.6226, 0.25, 0.5882, 0.25, 0.5865, 0.25, 0.6195, 0.25, 0.6195, 0.25, 0.5865, 0.25, 0.5893, 0.25, 0.6156, 0.25, 0.6156, 0.25, 0.5893, 0.25, 0.5865, 0.25, 0.6198, 0.25, 0.6198, 0.25, 0.5865, 0.25, 0.5881, 0.25, 0.6226, 0.25, 0.6226, 0.25, 0.5881, 0.25, 0.5891, 0.25, 0.6244, 0.25, 0.6244, 0.25, 0.5891, 0.25, 0.5895, 0.25, 0.625, 0.25, 0.5447, 0.25, 0.5895, 0.25, 0.5895, 0.25, 0.5447, 0.25, 0.5895, 0.25, 0.5895, 0.25, 0.625, 0.25, 0.5895, 0.25, 0.5895, 0.25, 0.625, 0.25, 0.5895, 0.25, 0.5896, 0.25, 0.625, 0.25, 0.5896, 0.25, 0.5896, 0.25, 0.625, 0.25, 0.5896, 0.25, 0.5897, 0.25, 0.625, 0.25, 0.5897, 0.25, 0.5898, 0.25, 0.625, 0.25, 0.5898, 0.25, 0.5899, 0.25, 0.625, 0.25, 0.5899, 0.25, 0.5899, 0.25, 0.625, 0.25, 0.5447, 0.25, 0.5448, 0.25, 0.5, 0.25, 0.5448, 0.25, 0.5448, 0.25, 0.5, 0.25, 0.5448, 0.25, 0.5448, 0.25, 0.5, 0.25, 0.5448, 0.25, 0.5449, 0.25, 0.5, 0.25, 0.5449, 0.25, 0.545, 0.25, 0.5, 0.25, 0.545, 0.25, 0.5451, 0.25, 0.5, 0.25, 0.5451, 0.25, 0.5452, 0.25, 0.5, 0.25, 0.5452, 0.25, 0.5453, 0.25, 0.5, 0.25, 0.5895, 0.25, 0.5447, 0.25, 0.5448, 0.25, 0.5895, 0.25, 0.5895, 0.25, 0.5448, 0.25, 0.5448, 0.25, 0.5895, 0.25, 0.5895, 0.25, 0.5448, 0.25, 0.5448, 0.25, 0.5896, 0.25, 0.5896, 0.25, 0.5448, 0.25, 0.5449, 0.25, 0.5895, 0.25, 0.5895, 0.25, 0.5449, 0.25, 0.5448, 0.25, 0.5896, 0.25, 0.5896, 0.25, 0.5448, 0.25, 0.5448, 0.25, 0.5895, 0.25, 0.5895, 0.25, 0.5448, 0.25, 0.5448, 0.25, 0.5895, 0.25, 0.5895, 0.25, 0.5448, 0.25, 0.5447, 0.25, 0.5895, 0.25, 0.5895, 0.25, 0.625, 0.25, 0.625, 0.25, 0.5895, 0.25, 0.5, 0.25, 0.5, 0.25, 0.5, 0.25, 0.5, 0.25, 0.5, 0.25, 0.5, 0.25, 0.5, 0.25, 0.5, 0.375, 0.5, 0.375, 0.5, 0.375, 0.5, 0.375, 0.5447, 0.25, 0.5895, 0.25, 0.5895, 0.25, 0.5447, 0.25, 0.5, 0.375, 0.5, 0.2674, 0.5, 0.25, 0.5, 0.25, 0.5, 0.375, 0.75, 0.5, 0.75, 0.5, 0.75, 0.5, 0.75, 0.5, 0.875, 0.5, 0.8557, 0.5, 0.75, 0.5, 0.75, 0.5, 0.8576, 0.5, 0.875, 0.5, 0.5447, 0.25, 0.5895, 0.25, 0.5895, 0.25, 0.5447, 0.25, 0.5, 0.375, 0.5, 0.375, 0.5, 0.375, 0.5, 0.375, 0.5895, 0.25, 0.625, 0.25, 0.625, 0.25, 0.5895, 0.25, 0.75, 0.5, 0.75, 0.5, 0.75, 0.5, 0.75, 0.5, 0.5, 0.2693, 0.5, 0.2704, 0.5, 0.25, 0.5, 0.25, 0.875, 0.5, 0.875, 0.5, 0.875, 0.5, 0.875, 0.5, 0.5447, 0.25, 0.5, 0.25, 0.5, 0.25, 0.5447, 0.25, 0.625, 0.25, 0.5895, 0.25, 0.5895, 0.25, 0.625, 0.25, 0.875, 0.5, 0.8576, 0.5, 0.75, 0.5, 0.75, 0.5, 0.875, 0.5, 0.5895, 0.25, 0.625, 0.25, 0.625, 0.25, 0.5895, 0.25, 0.875, 0.5, 0.75, 0.5, 0.75, 0.5, 0.8557, 0.5, 0.875, 0.5, 0.5447, 0.25, 0.5895, 0.25, 0.5895, 0.25, 0.5447, 0.25, 0.5, 0.25, 0.5447, 0.25, 0.5447, 0.25, 0.5, 0.25, 0.5, 0.25, 0.5447, 0.25, 0.5447, 0.25, 0.5, 0.25, 0.5895, 0.25, 0.625, 0.25, 0.625, 0.25, 0.5895, 0.25, 0.5, 0.25, 0.5, 0.25, 0.5, 0.25, 0.5, 0.25, 0.5447, 0.25, 0.5895, 0.25, 0.5895, 0.25, 0.5447, 0.25, 0.5895, 0.25, 0.5447, 0.25, 0.5447, 0.25, 0.5895, 0.25, 0.5, 0.25, 0.5, 0.25, 0.5, 0.25, 0.5, 0.25, 0.5895, 0.25, 0.625, 0.25, 0.625, 0.25, 0.5895, 0.25, 0.5, 0.25, 0.5447, 0.25, 0.5447, 0.25, 0.5, 0.25, 0.5, 0.25, 0.5447, 0.25, 0.5447, 0.25, 0.5, 0.25, 0.5447, 0.25, 0.5895, 0.25, 0.5895, 0.25, 0.5447, 0.25, 0.5895, 0.25, 0.625, 0.25, 0.625, 0.25, 0.5895, 0.25, 0.625, 0.25, 0.5895, 0.25, 0.5895, 0.25, 0.625, 0.25, 0.5447, 0.25, 0.5, 0.25, 0.5, 0.25, 0.5447, 0.25, 0.875, 0.5, 0.875, 0.5, 0.875, 0.5, 0.875, 0.5, 0.5447, 0.25, 0.5895, 0.25, 0.5895, 0.25, 0.5447, 0.25, 0.5895, 0.25, 0.5447, 0.25, 0.5447, 0.25, 0.5895, 0.25, 0.0, 0.0, 0.0, 0.0, 0.0, 0.0, 0.0, 0.0, 0.5, 0.25, 0.5447, 0.25, 0.5895, 0.25, 0.875, 0.5, 0.0, 0.0, 0.5, 0.375, 0.5895, 0.25, 0.5817, 0.25, 0.5978, 0.25, 0.625, 0.25, 0.625, 0.25, 0.625, 0.25, 0.625, 0.25, 0.625, 0.25, 0.5, 0.25, 0.5034, 0.25, 0.5131, 0.25, 0.5283, 0.25, 0.5474, 0.25, 0.5686, 0.25, 0.5, 0.25, 0.5, 0.2693, 0.5447, 0.25, 0.5, 0.25, 0.5012, 0.25, 0.5453, 0.25, 0.5453, 0.25, 0.5012, 0.25, 0.5045, 0.25, 0.547, 0.25, 0.547, 0.25, 0.5045, 0.25, 0.5131, 0.25, 0.5517, 0.25, 0.5517, 0.25, 0.5131, 0.25, 0.5034, 0.25, 0.5465, 0.25, 0.5465, 0.25, 0.5034, 0.25, 0.5, 0.25, 0.5447, 0.25, 0.5895, 0.25, 0.5447, 0.25, 0.5453, 0.25, 0.5889, 0.25, 0.5889, 0.25, 0.5453, 0.25, 0.547, 0.25, 0.5871, 0.25, 0.5871, 0.25, 0.547, 0.25, 0.5517, 0.25, 0.584, 0.25, 0.584, 0.25, 0.5517, 0.25, 0.5465, 0.25, 0.5881, 0.25, 0.5881, 0.25, 0.5465, 0.25, 0.5447, 0.25, 0.5895, 0.25, 0.625, 0.25, 0.5895, 0.25, 0.5889, 0.25, 0.6238, 0.25, 0.6238, 0.25, 0.5889, 0.25, 0.5871, 0.25, 0.6202, 0.25, 0.6202, 0.25, 0.5871, 0.25, 0.584, 0.25, 0.613, 0.25, 0.613, 0.25, 0.584, 0.25, 0.5881, 0.25, 0.6219, 0.25, 0.6219, 0.25, 0.5881, 0.25, 0.5895, 0.25, 0.625, 0.25, 0.5895, 0.25, 0.625, 0.25, 0.625, 0.25, 0.5895, 0.25, 0.625, 0.25, 0.625, 0.25, 0.5895, 0.25, 0.616, 0.25, 0.625, 0.25, 0.5, 0.25, 0.5042, 0.25, 0.5146, 0.25, 0.5, 0.2674, 0.5, 0.25, 0.5447, 0.25, 0.5, 0.25, 0.5143, 0.25, 0.5455, 0.25, 0.5455, 0.25, 0.5143, 0.25, 0.5, 0.25, 0.5449, 0.25, 0.5895, 0.25, 0.5447, 0.25, 0.5455, 0.25, 0.5895, 0.25, 0.5895, 0.25, 0.5455, 0.25, 0.5449, 0.25, 0.5895, 0.25, 0.625, 0.25, 0.5895, 0.25, 0.5895, 0.25, 0.6116, 0.25, 0.6116, 0.25, 0.5895, 0.25, 0.5895, 0.25, 0.625, 0.25, 0.5, 0.25, 0.5447, 0.25, 0.5447, 0.25, 0.5, 0.25, 0.875, 0.5, 0.875, 0.5, 0.875, 0.5, 0.875, 0.5, 0.5895, 0.25, 0.625, 0.25, 0.625, 0.25, 0.5895, 0.25, 0.5447, 0.25, 0.5895, 0.25, 0.5895, 0.25, 0.5447, 0.25, 0.5, 0.25, 0.5447, 0.25, 0.5447, 0.25, 0.5, 0.25, 0.5, 0.25, 0.5, 0.25, 0.5, 0.25, 0.5, 0.25, 0.5, 0.25, 0.5, 0.25, 0.5, 0.25, 0.5, 0.25, 0.875, 0.5, 0.875, 0.5, 0.875, 0.5, 0.875, 0.5, 0.875, 0.5, 0.875, 0.5, 0.875, 0.5, 0.875, 0.5, 0.5, 0.25, 0.5447, 0.25, 0.5447, 0.25, 0.5, 0.25, 0.5447, 0.25, 0.5895, 0.25, 0.5895, 0.25, 0.5447, 0.25, 0.5895, 0.25, 0.625, 0.25, 0.625, 0.25, 0.5895, 0.25, 0.5, 0.25, 0.5, 0.25, 0.5, 0.25, 0.5, 0.25, 0.5, 0.25, 0.5, 0.25, 0.5, 0.25, 0.5, 0.25, 0.5, 0.2704, 0.5, 0.25, 0.5, 0.25, 0.5, 0.2704, 0.5, 0.375, 0.5, 0.375, 0.5, 0.375, 0.5, 0.375, 0.875, 0.5, 0.75, 0.5, 0.75, 0.5, 0.875, 0.5, 0.75, 0.5, 0.75, 0.5, 0.75, 0.5, 0.75, 0.5, 0.875, 0.5, 0.875, 0.5, 0.875, 0.5, 0.875, 0.5, 0.5, 0.375, 0.5, 0.2704, 0.5, 0.2704, 0.5, 0.375, 0.5, 0.375, 0.5, 0.2704, 0.5, 0.2704, 0.5, 0.375, 0.5, 0.375, 0.5, 0.2704, 0.5, 0.2704, 0.5, 0.375, 0.5, 0.375, 0.5, 0.2704, 0.5, 0.2693, 0.5, 0.375])
me_cube.materials.append(mat_material)
me_cube.use_mirror_vertex_groups = False
me_cube.update()

# ---- objects
ob_cube = bpy.data.objects.new('Cube', me_cube)

# ---- transforms, parenting, visibility, modifiers, constraints
ob_cube.location = (0.0, 0.0, 3.901)
ob_cube.lock_rotations_4d = False
ob_cube.empty_display_type = 'ARROWS'
ob_cube.lineart.crease_threshold = 0.0
_m = ob_cube.modifiers.new('Mirror', 'MIRROR')
_m.use_clip = True
_m = ob_cube.modifiers.new('Auto Smooth', 'NODES')
_m.node_group = ng_auto_smooth
_gi = [s.identifier for s in ng_auto_smooth.interface.items_tree if s.item_type == 'SOCKET' and s.in_out == 'INPUT']
_m[_gi[1]] = 0.5236  # Angle

# ---- collection membership
col_collection.objects.link(ob_cube)

# ---- scene / render settings (as saved in the file)
scene.frame_start = 1; scene.frame_end = 250; scene.frame_set(1)
scene.render.engine = 'BLENDER_EEVEE_NEXT'
scene.cycles.sampling_pattern = 'TABULATED_SOBOL'
scene.cycles.use_light_tree = False
scene.view_settings.view_transform = 'Filmic'
bpy.context.view_layer.update()

# ---- added for rendering (the .blend has no active camera and no usable light): camera, sun
cam_auto = bpy.data.cameras.new('AutoCamera')
cam_auto.lens = 50.0
cam_auto.sensor_width = 36.0
cam_auto.clip_end = 1000.0
ob_auto_camera = bpy.data.objects.new('AutoCamera', cam_auto)
scene.collection.objects.link(ob_auto_camera)
ob_auto_camera.location = (18.9899, -18.0558, 19.9399)
ob_auto_camera.rotation_euler = (1.09748, -7.21219e-08, 0.694738)
scene.camera = ob_auto_camera
light_auto_sun = bpy.data.lights.new('AutoSun', 'SUN')
light_auto_sun.energy = 3.0
light_auto_sun.angle = 0.0523599
ob_auto_sun = bpy.data.objects.new('AutoSun', light_auto_sun)
scene.collection.objects.link(ob_auto_sun)
ob_auto_sun.rotation_euler = (0.872665, 0.174533, 0.523599)
bpy.context.view_layer.update()
